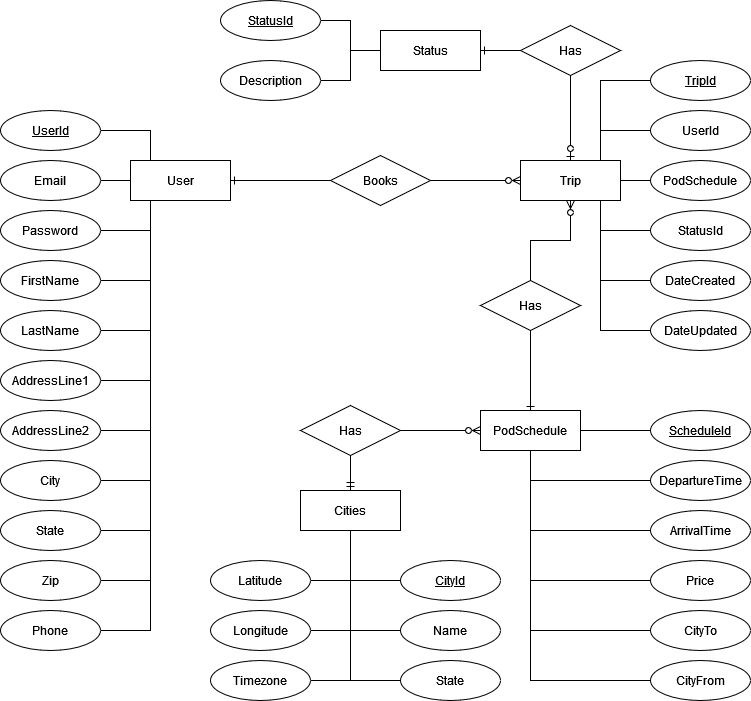

The diagram above was exported from draw.io. Its source (the exported page's mxGraphModel, read from the mxfile embedded in the PNG):
<mxGraphModel dx="1422" dy="752" grid="1" gridSize="10" guides="1" tooltips="1" connect="1" arrows="1" fold="1" page="1" pageScale="1" pageWidth="850" pageHeight="1100" math="0" shadow="0">
  <root>
    <mxCell id="0" />
    <mxCell id="1" parent="0" />
    <mxCell id="RmYUX2ybo7qu3u5Lbw_r-1" value="" style="edgeStyle=orthogonalEdgeStyle;rounded=0;orthogonalLoop=1;jettySize=auto;html=1;startArrow=ERone;startFill=0;endArrow=none;endFill=0;" edge="1" parent="1" source="qK2bL2GRXEqikeVUcY7V-2" target="qK2bL2GRXEqikeVUcY7V-3">
      <mxGeometry relative="1" as="geometry" />
    </mxCell>
    <mxCell id="qK2bL2GRXEqikeVUcY7V-2" value="User" style="whiteSpace=wrap;html=1;align=center;" parent="1" vertex="1">
      <mxGeometry x="160" y="190" width="100" height="40" as="geometry" />
    </mxCell>
    <mxCell id="RmYUX2ybo7qu3u5Lbw_r-12" value="" style="edgeStyle=orthogonalEdgeStyle;rounded=0;orthogonalLoop=1;jettySize=auto;html=1;startArrow=none;startFill=0;endArrow=ERzeroToMany;endFill=0;" edge="1" parent="1" source="qK2bL2GRXEqikeVUcY7V-3" target="RmYUX2ybo7qu3u5Lbw_r-11">
      <mxGeometry relative="1" as="geometry">
        <mxPoint x="410" y="210" as="sourcePoint" />
      </mxGeometry>
    </mxCell>
    <mxCell id="RmYUX2ybo7qu3u5Lbw_r-95" style="edgeStyle=orthogonalEdgeStyle;rounded=0;orthogonalLoop=1;jettySize=auto;html=1;startArrow=none;startFill=0;endArrow=none;endFill=0;" edge="1" parent="1" source="qK2bL2GRXEqikeVUcY7V-4" target="qK2bL2GRXEqikeVUcY7V-2">
      <mxGeometry relative="1" as="geometry">
        <Array as="points">
          <mxPoint x="180" y="460" />
        </Array>
      </mxGeometry>
    </mxCell>
    <mxCell id="qK2bL2GRXEqikeVUcY7V-4" value="AddressLine2" style="ellipse;whiteSpace=wrap;html=1;align=center;" parent="1" vertex="1">
      <mxGeometry x="30" y="440" width="100" height="40" as="geometry" />
    </mxCell>
    <mxCell id="RmYUX2ybo7qu3u5Lbw_r-90" style="edgeStyle=orthogonalEdgeStyle;rounded=0;orthogonalLoop=1;jettySize=auto;html=1;startArrow=none;startFill=0;endArrow=none;endFill=0;" edge="1" parent="1" source="qK2bL2GRXEqikeVUcY7V-5" target="qK2bL2GRXEqikeVUcY7V-2">
      <mxGeometry relative="1" as="geometry">
        <Array as="points">
          <mxPoint x="180" y="160" />
        </Array>
      </mxGeometry>
    </mxCell>
    <mxCell id="qK2bL2GRXEqikeVUcY7V-5" value="UserId" style="ellipse;whiteSpace=wrap;html=1;align=center;fontStyle=4;" parent="1" vertex="1">
      <mxGeometry x="30" y="140" width="100" height="40" as="geometry" />
    </mxCell>
    <mxCell id="RmYUX2ybo7qu3u5Lbw_r-94" style="edgeStyle=orthogonalEdgeStyle;rounded=0;orthogonalLoop=1;jettySize=auto;html=1;startArrow=none;startFill=0;endArrow=none;endFill=0;" edge="1" parent="1" source="qK2bL2GRXEqikeVUcY7V-7" target="qK2bL2GRXEqikeVUcY7V-2">
      <mxGeometry relative="1" as="geometry">
        <Array as="points">
          <mxPoint x="180" y="410" />
        </Array>
      </mxGeometry>
    </mxCell>
    <mxCell id="qK2bL2GRXEqikeVUcY7V-7" value="AddressLine1" style="ellipse;whiteSpace=wrap;html=1;align=center;" parent="1" vertex="1">
      <mxGeometry x="30" y="390" width="100" height="40" as="geometry" />
    </mxCell>
    <mxCell id="RmYUX2ybo7qu3u5Lbw_r-93" style="edgeStyle=orthogonalEdgeStyle;rounded=0;orthogonalLoop=1;jettySize=auto;html=1;startArrow=none;startFill=0;endArrow=none;endFill=0;" edge="1" parent="1" source="qK2bL2GRXEqikeVUcY7V-8" target="qK2bL2GRXEqikeVUcY7V-2">
      <mxGeometry relative="1" as="geometry">
        <Array as="points">
          <mxPoint x="180" y="360" />
        </Array>
      </mxGeometry>
    </mxCell>
    <mxCell id="qK2bL2GRXEqikeVUcY7V-8" value="LastName" style="ellipse;whiteSpace=wrap;html=1;align=center;" parent="1" vertex="1">
      <mxGeometry x="30" y="340" width="100" height="40" as="geometry" />
    </mxCell>
    <mxCell id="RmYUX2ybo7qu3u5Lbw_r-92" style="edgeStyle=orthogonalEdgeStyle;rounded=0;orthogonalLoop=1;jettySize=auto;html=1;startArrow=none;startFill=0;endArrow=none;endFill=0;" edge="1" parent="1" source="qK2bL2GRXEqikeVUcY7V-9" target="qK2bL2GRXEqikeVUcY7V-2">
      <mxGeometry relative="1" as="geometry">
        <Array as="points">
          <mxPoint x="180" y="310" />
        </Array>
      </mxGeometry>
    </mxCell>
    <mxCell id="qK2bL2GRXEqikeVUcY7V-9" value="FirstName" style="ellipse;whiteSpace=wrap;html=1;align=center;" parent="1" vertex="1">
      <mxGeometry x="30" y="290" width="100" height="40" as="geometry" />
    </mxCell>
    <mxCell id="RmYUX2ybo7qu3u5Lbw_r-91" style="edgeStyle=orthogonalEdgeStyle;rounded=0;orthogonalLoop=1;jettySize=auto;html=1;startArrow=none;startFill=0;endArrow=none;endFill=0;" edge="1" parent="1" source="qK2bL2GRXEqikeVUcY7V-10" target="qK2bL2GRXEqikeVUcY7V-2">
      <mxGeometry relative="1" as="geometry">
        <Array as="points">
          <mxPoint x="180" y="260" />
        </Array>
      </mxGeometry>
    </mxCell>
    <mxCell id="qK2bL2GRXEqikeVUcY7V-10" value="Password" style="ellipse;whiteSpace=wrap;html=1;align=center;" parent="1" vertex="1">
      <mxGeometry x="30" y="240" width="100" height="40" as="geometry" />
    </mxCell>
    <mxCell id="RmYUX2ybo7qu3u5Lbw_r-96" style="edgeStyle=orthogonalEdgeStyle;rounded=0;orthogonalLoop=1;jettySize=auto;html=1;startArrow=none;startFill=0;endArrow=none;endFill=0;" edge="1" parent="1" source="qK2bL2GRXEqikeVUcY7V-11" target="qK2bL2GRXEqikeVUcY7V-2">
      <mxGeometry relative="1" as="geometry">
        <Array as="points">
          <mxPoint x="180" y="510" />
        </Array>
      </mxGeometry>
    </mxCell>
    <mxCell id="qK2bL2GRXEqikeVUcY7V-11" value="City" style="ellipse;whiteSpace=wrap;html=1;align=center;" parent="1" vertex="1">
      <mxGeometry x="30" y="490" width="100" height="40" as="geometry" />
    </mxCell>
    <mxCell id="RmYUX2ybo7qu3u5Lbw_r-97" style="edgeStyle=orthogonalEdgeStyle;rounded=0;orthogonalLoop=1;jettySize=auto;html=1;startArrow=none;startFill=0;endArrow=none;endFill=0;" edge="1" parent="1" source="qK2bL2GRXEqikeVUcY7V-23" target="qK2bL2GRXEqikeVUcY7V-2">
      <mxGeometry relative="1" as="geometry">
        <Array as="points">
          <mxPoint x="180" y="560" />
        </Array>
      </mxGeometry>
    </mxCell>
    <mxCell id="qK2bL2GRXEqikeVUcY7V-23" value="State" style="ellipse;whiteSpace=wrap;html=1;align=center;" parent="1" vertex="1">
      <mxGeometry x="30" y="540" width="100" height="40" as="geometry" />
    </mxCell>
    <mxCell id="RmYUX2ybo7qu3u5Lbw_r-99" style="edgeStyle=orthogonalEdgeStyle;rounded=0;orthogonalLoop=1;jettySize=auto;html=1;startArrow=none;startFill=0;endArrow=none;endFill=0;" edge="1" parent="1" source="qK2bL2GRXEqikeVUcY7V-24" target="qK2bL2GRXEqikeVUcY7V-2">
      <mxGeometry relative="1" as="geometry">
        <Array as="points">
          <mxPoint x="180" y="660" />
        </Array>
      </mxGeometry>
    </mxCell>
    <mxCell id="qK2bL2GRXEqikeVUcY7V-24" value="Phone" style="ellipse;whiteSpace=wrap;html=1;align=center;" parent="1" vertex="1">
      <mxGeometry x="30" y="640" width="100" height="40" as="geometry" />
    </mxCell>
    <mxCell id="RmYUX2ybo7qu3u5Lbw_r-98" style="edgeStyle=orthogonalEdgeStyle;rounded=0;orthogonalLoop=1;jettySize=auto;html=1;startArrow=none;startFill=0;endArrow=none;endFill=0;" edge="1" parent="1" source="qK2bL2GRXEqikeVUcY7V-27" target="qK2bL2GRXEqikeVUcY7V-2">
      <mxGeometry relative="1" as="geometry">
        <Array as="points">
          <mxPoint x="180" y="610" />
        </Array>
      </mxGeometry>
    </mxCell>
    <mxCell id="qK2bL2GRXEqikeVUcY7V-27" value="Zip" style="ellipse;whiteSpace=wrap;html=1;align=center;" parent="1" vertex="1">
      <mxGeometry x="30" y="590" width="100" height="40" as="geometry" />
    </mxCell>
    <mxCell id="RmYUX2ybo7qu3u5Lbw_r-89" style="edgeStyle=orthogonalEdgeStyle;rounded=0;orthogonalLoop=1;jettySize=auto;html=1;startArrow=none;startFill=0;endArrow=none;endFill=0;" edge="1" parent="1" source="qK2bL2GRXEqikeVUcY7V-31" target="qK2bL2GRXEqikeVUcY7V-2">
      <mxGeometry relative="1" as="geometry" />
    </mxCell>
    <mxCell id="qK2bL2GRXEqikeVUcY7V-31" value="Email" style="ellipse;whiteSpace=wrap;html=1;align=center;" parent="1" vertex="1">
      <mxGeometry x="30" y="190" width="100" height="40" as="geometry" />
    </mxCell>
    <mxCell id="RmYUX2ybo7qu3u5Lbw_r-57" style="edgeStyle=orthogonalEdgeStyle;rounded=0;orthogonalLoop=1;jettySize=auto;html=1;startArrow=ERzeroToMany;startFill=0;endArrow=none;endFill=0;" edge="1" parent="1" source="RmYUX2ybo7qu3u5Lbw_r-11" target="RmYUX2ybo7qu3u5Lbw_r-42">
      <mxGeometry relative="1" as="geometry" />
    </mxCell>
    <mxCell id="RmYUX2ybo7qu3u5Lbw_r-11" value="Trip" style="whiteSpace=wrap;html=1;align=center;" vertex="1" parent="1">
      <mxGeometry x="550" y="190" width="100" height="40" as="geometry" />
    </mxCell>
    <mxCell id="RmYUX2ybo7qu3u5Lbw_r-65" style="edgeStyle=orthogonalEdgeStyle;rounded=0;orthogonalLoop=1;jettySize=auto;html=1;startArrow=none;startFill=0;endArrow=none;endFill=0;" edge="1" parent="1" source="RmYUX2ybo7qu3u5Lbw_r-14" target="RmYUX2ybo7qu3u5Lbw_r-11">
      <mxGeometry relative="1" as="geometry">
        <Array as="points">
          <mxPoint x="630" y="160" />
        </Array>
      </mxGeometry>
    </mxCell>
    <mxCell id="RmYUX2ybo7qu3u5Lbw_r-14" value="UserId" style="ellipse;whiteSpace=wrap;html=1;align=center;" vertex="1" parent="1">
      <mxGeometry x="680" y="140" width="100" height="40" as="geometry" />
    </mxCell>
    <mxCell id="RmYUX2ybo7qu3u5Lbw_r-67" style="edgeStyle=orthogonalEdgeStyle;rounded=0;orthogonalLoop=1;jettySize=auto;html=1;startArrow=none;startFill=0;endArrow=none;endFill=0;" edge="1" parent="1" source="RmYUX2ybo7qu3u5Lbw_r-15" target="RmYUX2ybo7qu3u5Lbw_r-11">
      <mxGeometry relative="1" as="geometry">
        <Array as="points">
          <mxPoint x="680" y="210" />
          <mxPoint x="680" y="210" />
        </Array>
      </mxGeometry>
    </mxCell>
    <mxCell id="RmYUX2ybo7qu3u5Lbw_r-15" value="PodSchedule" style="ellipse;whiteSpace=wrap;html=1;align=center;" vertex="1" parent="1">
      <mxGeometry x="680" y="190" width="100" height="40" as="geometry" />
    </mxCell>
    <mxCell id="RmYUX2ybo7qu3u5Lbw_r-68" style="edgeStyle=orthogonalEdgeStyle;rounded=0;orthogonalLoop=1;jettySize=auto;html=1;startArrow=none;startFill=0;endArrow=none;endFill=0;" edge="1" parent="1" source="RmYUX2ybo7qu3u5Lbw_r-16" target="RmYUX2ybo7qu3u5Lbw_r-11">
      <mxGeometry relative="1" as="geometry">
        <Array as="points">
          <mxPoint x="630" y="260" />
        </Array>
      </mxGeometry>
    </mxCell>
    <mxCell id="RmYUX2ybo7qu3u5Lbw_r-16" value="StatusId" style="ellipse;whiteSpace=wrap;html=1;align=center;" vertex="1" parent="1">
      <mxGeometry x="680" y="240" width="100" height="40" as="geometry" />
    </mxCell>
    <mxCell id="RmYUX2ybo7qu3u5Lbw_r-70" style="edgeStyle=orthogonalEdgeStyle;rounded=0;orthogonalLoop=1;jettySize=auto;html=1;startArrow=none;startFill=0;endArrow=none;endFill=0;" edge="1" parent="1" source="RmYUX2ybo7qu3u5Lbw_r-17" target="RmYUX2ybo7qu3u5Lbw_r-11">
      <mxGeometry relative="1" as="geometry">
        <Array as="points">
          <mxPoint x="630" y="360" />
        </Array>
      </mxGeometry>
    </mxCell>
    <mxCell id="RmYUX2ybo7qu3u5Lbw_r-17" value="&lt;div&gt;DateUpdated&lt;/div&gt;" style="ellipse;whiteSpace=wrap;html=1;align=center;" vertex="1" parent="1">
      <mxGeometry x="680" y="340" width="100" height="40" as="geometry" />
    </mxCell>
    <mxCell id="RmYUX2ybo7qu3u5Lbw_r-69" style="edgeStyle=orthogonalEdgeStyle;rounded=0;orthogonalLoop=1;jettySize=auto;html=1;startArrow=none;startFill=0;endArrow=none;endFill=0;" edge="1" parent="1" source="RmYUX2ybo7qu3u5Lbw_r-18" target="RmYUX2ybo7qu3u5Lbw_r-11">
      <mxGeometry relative="1" as="geometry">
        <Array as="points">
          <mxPoint x="630" y="310" />
        </Array>
      </mxGeometry>
    </mxCell>
    <mxCell id="RmYUX2ybo7qu3u5Lbw_r-18" value="DateCreated" style="ellipse;whiteSpace=wrap;html=1;align=center;" vertex="1" parent="1">
      <mxGeometry x="680" y="290" width="100" height="40" as="geometry" />
    </mxCell>
    <mxCell id="RmYUX2ybo7qu3u5Lbw_r-40" value="Status" style="whiteSpace=wrap;html=1;align=center;" vertex="1" parent="1">
      <mxGeometry x="410" y="60" width="100" height="40" as="geometry" />
    </mxCell>
    <mxCell id="RmYUX2ybo7qu3u5Lbw_r-58" style="edgeStyle=orthogonalEdgeStyle;rounded=0;orthogonalLoop=1;jettySize=auto;html=1;startArrow=ERone;startFill=0;endArrow=none;endFill=0;" edge="1" parent="1" source="RmYUX2ybo7qu3u5Lbw_r-41" target="RmYUX2ybo7qu3u5Lbw_r-42">
      <mxGeometry relative="1" as="geometry" />
    </mxCell>
    <mxCell id="RmYUX2ybo7qu3u5Lbw_r-41" value="PodSchedule" style="whiteSpace=wrap;html=1;align=center;" vertex="1" parent="1">
      <mxGeometry x="510" y="440" width="100" height="40" as="geometry" />
    </mxCell>
    <mxCell id="RmYUX2ybo7qu3u5Lbw_r-42" value="Has" style="shape=rhombus;perimeter=rhombusPerimeter;whiteSpace=wrap;html=1;align=center;" vertex="1" parent="1">
      <mxGeometry x="510" y="310" width="100" height="50" as="geometry" />
    </mxCell>
    <mxCell id="RmYUX2ybo7qu3u5Lbw_r-56" style="edgeStyle=orthogonalEdgeStyle;rounded=0;orthogonalLoop=1;jettySize=auto;html=1;startArrow=none;startFill=0;endArrow=none;endFill=0;" edge="1" parent="1" source="RmYUX2ybo7qu3u5Lbw_r-46" target="RmYUX2ybo7qu3u5Lbw_r-40">
      <mxGeometry relative="1" as="geometry" />
    </mxCell>
    <mxCell id="RmYUX2ybo7qu3u5Lbw_r-46" value="Description" style="ellipse;whiteSpace=wrap;html=1;align=center;" vertex="1" parent="1">
      <mxGeometry x="250" y="90" width="100" height="40" as="geometry" />
    </mxCell>
    <mxCell id="RmYUX2ybo7qu3u5Lbw_r-62" style="edgeStyle=orthogonalEdgeStyle;rounded=0;orthogonalLoop=1;jettySize=auto;html=1;startArrow=none;startFill=0;endArrow=none;endFill=0;" edge="1" parent="1" source="RmYUX2ybo7qu3u5Lbw_r-47" target="RmYUX2ybo7qu3u5Lbw_r-11">
      <mxGeometry relative="1" as="geometry">
        <Array as="points">
          <mxPoint x="630" y="110" />
        </Array>
      </mxGeometry>
    </mxCell>
    <mxCell id="RmYUX2ybo7qu3u5Lbw_r-47" value="TripId" style="ellipse;whiteSpace=wrap;html=1;align=center;fontStyle=4;" vertex="1" parent="1">
      <mxGeometry x="680" y="90" width="100" height="40" as="geometry" />
    </mxCell>
    <mxCell id="RmYUX2ybo7qu3u5Lbw_r-52" value="" style="edgeStyle=orthogonalEdgeStyle;rounded=0;orthogonalLoop=1;jettySize=auto;html=1;startArrow=none;startFill=0;endArrow=ERone;endFill=0;" edge="1" parent="1" source="RmYUX2ybo7qu3u5Lbw_r-50" target="RmYUX2ybo7qu3u5Lbw_r-40">
      <mxGeometry relative="1" as="geometry" />
    </mxCell>
    <mxCell id="RmYUX2ybo7qu3u5Lbw_r-53" value="" style="edgeStyle=orthogonalEdgeStyle;rounded=0;orthogonalLoop=1;jettySize=auto;html=1;startArrow=none;startFill=0;endArrow=ERzeroToOne;endFill=0;" edge="1" parent="1" source="RmYUX2ybo7qu3u5Lbw_r-50" target="RmYUX2ybo7qu3u5Lbw_r-11">
      <mxGeometry relative="1" as="geometry" />
    </mxCell>
    <mxCell id="RmYUX2ybo7qu3u5Lbw_r-50" value="Has" style="shape=rhombus;perimeter=rhombusPerimeter;whiteSpace=wrap;html=1;align=center;" vertex="1" parent="1">
      <mxGeometry x="550" y="55" width="100" height="50" as="geometry" />
    </mxCell>
    <mxCell id="RmYUX2ybo7qu3u5Lbw_r-55" style="edgeStyle=orthogonalEdgeStyle;rounded=0;orthogonalLoop=1;jettySize=auto;html=1;startArrow=none;startFill=0;endArrow=none;endFill=0;" edge="1" parent="1" source="RmYUX2ybo7qu3u5Lbw_r-27" target="RmYUX2ybo7qu3u5Lbw_r-40">
      <mxGeometry relative="1" as="geometry" />
    </mxCell>
    <mxCell id="RmYUX2ybo7qu3u5Lbw_r-27" value="StatusId" style="ellipse;whiteSpace=wrap;html=1;align=center;fontStyle=4;" vertex="1" parent="1">
      <mxGeometry x="250" y="30" width="100" height="40" as="geometry" />
    </mxCell>
    <mxCell id="qK2bL2GRXEqikeVUcY7V-3" value="Books" style="shape=rhombus;perimeter=rhombusPerimeter;whiteSpace=wrap;html=1;align=center;" parent="1" vertex="1">
      <mxGeometry x="360" y="185" width="100" height="50" as="geometry" />
    </mxCell>
    <mxCell id="RmYUX2ybo7qu3u5Lbw_r-72" style="edgeStyle=orthogonalEdgeStyle;rounded=0;orthogonalLoop=1;jettySize=auto;html=1;startArrow=none;startFill=0;endArrow=none;endFill=0;" edge="1" parent="1" source="RmYUX2ybo7qu3u5Lbw_r-71" target="RmYUX2ybo7qu3u5Lbw_r-41">
      <mxGeometry relative="1" as="geometry" />
    </mxCell>
    <mxCell id="RmYUX2ybo7qu3u5Lbw_r-71" value="ScheduleId" style="ellipse;whiteSpace=wrap;html=1;align=center;fontStyle=4;" vertex="1" parent="1">
      <mxGeometry x="680" y="440" width="100" height="40" as="geometry" />
    </mxCell>
    <mxCell id="RmYUX2ybo7qu3u5Lbw_r-74" style="edgeStyle=orthogonalEdgeStyle;rounded=0;orthogonalLoop=1;jettySize=auto;html=1;startArrow=none;startFill=0;endArrow=none;endFill=0;" edge="1" parent="1" source="RmYUX2ybo7qu3u5Lbw_r-73" target="RmYUX2ybo7qu3u5Lbw_r-41">
      <mxGeometry relative="1" as="geometry">
        <Array as="points">
          <mxPoint x="560" y="710" />
        </Array>
      </mxGeometry>
    </mxCell>
    <mxCell id="RmYUX2ybo7qu3u5Lbw_r-73" value="CityFrom" style="ellipse;whiteSpace=wrap;html=1;align=center;" vertex="1" parent="1">
      <mxGeometry x="680" y="690" width="100" height="40" as="geometry" />
    </mxCell>
    <mxCell id="RmYUX2ybo7qu3u5Lbw_r-76" style="edgeStyle=orthogonalEdgeStyle;rounded=0;orthogonalLoop=1;jettySize=auto;html=1;startArrow=none;startFill=0;endArrow=none;endFill=0;" edge="1" parent="1" source="RmYUX2ybo7qu3u5Lbw_r-75" target="RmYUX2ybo7qu3u5Lbw_r-41">
      <mxGeometry relative="1" as="geometry">
        <Array as="points">
          <mxPoint x="560" y="660" />
        </Array>
      </mxGeometry>
    </mxCell>
    <mxCell id="RmYUX2ybo7qu3u5Lbw_r-75" value="CityTo" style="ellipse;whiteSpace=wrap;html=1;align=center;" vertex="1" parent="1">
      <mxGeometry x="680" y="640" width="100" height="40" as="geometry" />
    </mxCell>
    <mxCell id="RmYUX2ybo7qu3u5Lbw_r-77" value="&lt;div&gt;Cities&lt;/div&gt;" style="whiteSpace=wrap;html=1;align=center;" vertex="1" parent="1">
      <mxGeometry x="330" y="520" width="100" height="40" as="geometry" />
    </mxCell>
    <mxCell id="RmYUX2ybo7qu3u5Lbw_r-82" style="edgeStyle=orthogonalEdgeStyle;rounded=0;orthogonalLoop=1;jettySize=auto;html=1;startArrow=none;startFill=0;endArrow=none;endFill=0;" edge="1" parent="1" source="RmYUX2ybo7qu3u5Lbw_r-78" target="RmYUX2ybo7qu3u5Lbw_r-41">
      <mxGeometry relative="1" as="geometry">
        <Array as="points">
          <mxPoint x="560" y="560" />
        </Array>
      </mxGeometry>
    </mxCell>
    <mxCell id="RmYUX2ybo7qu3u5Lbw_r-78" value="ArrivalTime" style="ellipse;whiteSpace=wrap;html=1;align=center;" vertex="1" parent="1">
      <mxGeometry x="680" y="540" width="100" height="40" as="geometry" />
    </mxCell>
    <mxCell id="RmYUX2ybo7qu3u5Lbw_r-81" style="edgeStyle=orthogonalEdgeStyle;rounded=0;orthogonalLoop=1;jettySize=auto;html=1;startArrow=none;startFill=0;endArrow=none;endFill=0;" edge="1" parent="1" source="RmYUX2ybo7qu3u5Lbw_r-79" target="RmYUX2ybo7qu3u5Lbw_r-41">
      <mxGeometry relative="1" as="geometry">
        <Array as="points">
          <mxPoint x="560" y="510" />
        </Array>
      </mxGeometry>
    </mxCell>
    <mxCell id="RmYUX2ybo7qu3u5Lbw_r-79" value="DepartureTime" style="ellipse;whiteSpace=wrap;html=1;align=center;" vertex="1" parent="1">
      <mxGeometry x="680" y="490" width="100" height="40" as="geometry" />
    </mxCell>
    <mxCell id="RmYUX2ybo7qu3u5Lbw_r-88" style="edgeStyle=orthogonalEdgeStyle;rounded=0;orthogonalLoop=1;jettySize=auto;html=1;startArrow=none;startFill=0;endArrow=none;endFill=0;" edge="1" parent="1" source="RmYUX2ybo7qu3u5Lbw_r-87" target="RmYUX2ybo7qu3u5Lbw_r-41">
      <mxGeometry relative="1" as="geometry">
        <Array as="points">
          <mxPoint x="560" y="610" />
        </Array>
      </mxGeometry>
    </mxCell>
    <mxCell id="RmYUX2ybo7qu3u5Lbw_r-87" value="Price" style="ellipse;whiteSpace=wrap;html=1;align=center;" vertex="1" parent="1">
      <mxGeometry x="680" y="590" width="100" height="40" as="geometry" />
    </mxCell>
    <mxCell id="RmYUX2ybo7qu3u5Lbw_r-114" style="edgeStyle=orthogonalEdgeStyle;rounded=0;orthogonalLoop=1;jettySize=auto;html=1;startArrow=none;startFill=0;endArrow=none;endFill=0;" edge="1" parent="1" source="RmYUX2ybo7qu3u5Lbw_r-100" target="RmYUX2ybo7qu3u5Lbw_r-77">
      <mxGeometry relative="1" as="geometry">
        <Array as="points">
          <mxPoint x="380" y="610" />
        </Array>
      </mxGeometry>
    </mxCell>
    <mxCell id="RmYUX2ybo7qu3u5Lbw_r-100" value="CityId" style="ellipse;whiteSpace=wrap;html=1;align=center;fontStyle=4;" vertex="1" parent="1">
      <mxGeometry x="430" y="590" width="100" height="40" as="geometry" />
    </mxCell>
    <mxCell id="RmYUX2ybo7qu3u5Lbw_r-103" value="" style="edgeStyle=orthogonalEdgeStyle;rounded=0;orthogonalLoop=1;jettySize=auto;html=1;startArrow=none;startFill=0;endArrow=ERzeroToMany;endFill=0;" edge="1" parent="1" source="RmYUX2ybo7qu3u5Lbw_r-102" target="RmYUX2ybo7qu3u5Lbw_r-41">
      <mxGeometry relative="1" as="geometry">
        <Array as="points">
          <mxPoint x="570" y="465" />
          <mxPoint x="570" y="465" />
        </Array>
      </mxGeometry>
    </mxCell>
    <mxCell id="RmYUX2ybo7qu3u5Lbw_r-104" value="" style="edgeStyle=orthogonalEdgeStyle;rounded=0;orthogonalLoop=1;jettySize=auto;html=1;startArrow=none;startFill=0;endArrow=ERmandOne;endFill=0;" edge="1" parent="1" source="RmYUX2ybo7qu3u5Lbw_r-102" target="RmYUX2ybo7qu3u5Lbw_r-77">
      <mxGeometry relative="1" as="geometry" />
    </mxCell>
    <mxCell id="RmYUX2ybo7qu3u5Lbw_r-102" value="Has" style="shape=rhombus;perimeter=rhombusPerimeter;whiteSpace=wrap;html=1;align=center;" vertex="1" parent="1">
      <mxGeometry x="330" y="435" width="100" height="50" as="geometry" />
    </mxCell>
    <mxCell id="RmYUX2ybo7qu3u5Lbw_r-116" style="edgeStyle=orthogonalEdgeStyle;rounded=0;orthogonalLoop=1;jettySize=auto;html=1;startArrow=none;startFill=0;endArrow=none;endFill=0;" edge="1" parent="1" source="RmYUX2ybo7qu3u5Lbw_r-105" target="RmYUX2ybo7qu3u5Lbw_r-77">
      <mxGeometry relative="1" as="geometry">
        <Array as="points">
          <mxPoint x="380" y="710" />
        </Array>
      </mxGeometry>
    </mxCell>
    <mxCell id="RmYUX2ybo7qu3u5Lbw_r-105" value="Timezone" style="ellipse;whiteSpace=wrap;html=1;align=center;" vertex="1" parent="1">
      <mxGeometry x="240" y="690" width="100" height="40" as="geometry" />
    </mxCell>
    <mxCell id="RmYUX2ybo7qu3u5Lbw_r-117" style="edgeStyle=orthogonalEdgeStyle;rounded=0;orthogonalLoop=1;jettySize=auto;html=1;startArrow=none;startFill=0;endArrow=none;endFill=0;" edge="1" parent="1" source="RmYUX2ybo7qu3u5Lbw_r-107" target="RmYUX2ybo7qu3u5Lbw_r-77">
      <mxGeometry relative="1" as="geometry">
        <Array as="points">
          <mxPoint x="380" y="710" />
        </Array>
      </mxGeometry>
    </mxCell>
    <mxCell id="RmYUX2ybo7qu3u5Lbw_r-107" value="State" style="ellipse;whiteSpace=wrap;html=1;align=center;" vertex="1" parent="1">
      <mxGeometry x="430" y="690" width="100" height="40" as="geometry" />
    </mxCell>
    <mxCell id="RmYUX2ybo7qu3u5Lbw_r-115" style="edgeStyle=orthogonalEdgeStyle;rounded=0;orthogonalLoop=1;jettySize=auto;html=1;startArrow=none;startFill=0;endArrow=none;endFill=0;" edge="1" parent="1" source="RmYUX2ybo7qu3u5Lbw_r-108" target="RmYUX2ybo7qu3u5Lbw_r-77">
      <mxGeometry relative="1" as="geometry">
        <Array as="points">
          <mxPoint x="380" y="660" />
        </Array>
      </mxGeometry>
    </mxCell>
    <mxCell id="RmYUX2ybo7qu3u5Lbw_r-108" value="Longitude" style="ellipse;whiteSpace=wrap;html=1;align=center;" vertex="1" parent="1">
      <mxGeometry x="240" y="640" width="100" height="40" as="geometry" />
    </mxCell>
    <mxCell id="RmYUX2ybo7qu3u5Lbw_r-112" style="edgeStyle=orthogonalEdgeStyle;rounded=0;orthogonalLoop=1;jettySize=auto;html=1;startArrow=none;startFill=0;endArrow=none;endFill=0;" edge="1" parent="1" source="RmYUX2ybo7qu3u5Lbw_r-109" target="RmYUX2ybo7qu3u5Lbw_r-77">
      <mxGeometry relative="1" as="geometry">
        <Array as="points">
          <mxPoint x="380" y="610" />
        </Array>
      </mxGeometry>
    </mxCell>
    <mxCell id="RmYUX2ybo7qu3u5Lbw_r-109" value="Latitude" style="ellipse;whiteSpace=wrap;html=1;align=center;" vertex="1" parent="1">
      <mxGeometry x="240" y="590" width="100" height="40" as="geometry" />
    </mxCell>
    <mxCell id="RmYUX2ybo7qu3u5Lbw_r-113" style="edgeStyle=orthogonalEdgeStyle;rounded=0;orthogonalLoop=1;jettySize=auto;html=1;startArrow=none;startFill=0;endArrow=none;endFill=0;" edge="1" parent="1" source="RmYUX2ybo7qu3u5Lbw_r-110" target="RmYUX2ybo7qu3u5Lbw_r-77">
      <mxGeometry relative="1" as="geometry">
        <Array as="points">
          <mxPoint x="380" y="660" />
        </Array>
      </mxGeometry>
    </mxCell>
    <mxCell id="RmYUX2ybo7qu3u5Lbw_r-110" value="Name" style="ellipse;whiteSpace=wrap;html=1;align=center;" vertex="1" parent="1">
      <mxGeometry x="430" y="640" width="100" height="40" as="geometry" />
    </mxCell>
  </root>
</mxGraphModel>